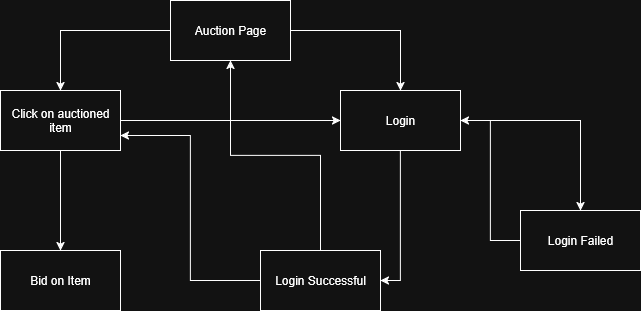

The diagram above was exported from draw.io. Its source (the exported page's mxGraphModel, read from the mxfile embedded in the PNG):
<mxGraphModel dx="1025" dy="499" grid="1" gridSize="10" guides="1" tooltips="1" connect="1" arrows="1" fold="1" page="1" pageScale="1" pageWidth="850" pageHeight="1100" math="0" shadow="0">
  <root>
    <mxCell id="0" />
    <mxCell id="1" parent="0" />
    <mxCell id="TM8YRsqnfAsOyz8qdMfb-3" style="edgeStyle=orthogonalEdgeStyle;rounded=0;orthogonalLoop=1;jettySize=auto;html=1;entryX=0.5;entryY=0;entryDx=0;entryDy=0;" parent="1" source="TykPopmfQmUwdfsiN_HE-1" target="TykPopmfQmUwdfsiN_HE-3" edge="1">
      <mxGeometry relative="1" as="geometry" />
    </mxCell>
    <mxCell id="TM8YRsqnfAsOyz8qdMfb-20" style="edgeStyle=orthogonalEdgeStyle;rounded=0;orthogonalLoop=1;jettySize=auto;html=1;entryX=0.5;entryY=0;entryDx=0;entryDy=0;" parent="1" source="TykPopmfQmUwdfsiN_HE-1" target="TykPopmfQmUwdfsiN_HE-2" edge="1">
      <mxGeometry relative="1" as="geometry" />
    </mxCell>
    <mxCell id="TykPopmfQmUwdfsiN_HE-1" value="&lt;div&gt;Auction Page&lt;/div&gt;" style="rounded=0;whiteSpace=wrap;html=1;" parent="1" vertex="1">
      <mxGeometry x="530" y="180" width="120" height="60" as="geometry" />
    </mxCell>
    <mxCell id="TM8YRsqnfAsOyz8qdMfb-9" style="edgeStyle=orthogonalEdgeStyle;rounded=0;orthogonalLoop=1;jettySize=auto;html=1;" parent="1" source="TykPopmfQmUwdfsiN_HE-2" target="TM8YRsqnfAsOyz8qdMfb-6" edge="1">
      <mxGeometry relative="1" as="geometry" />
    </mxCell>
    <mxCell id="TM8YRsqnfAsOyz8qdMfb-21" style="edgeStyle=orthogonalEdgeStyle;rounded=0;orthogonalLoop=1;jettySize=auto;html=1;entryX=0;entryY=0.5;entryDx=0;entryDy=0;" parent="1" source="TykPopmfQmUwdfsiN_HE-2" target="TykPopmfQmUwdfsiN_HE-3" edge="1">
      <mxGeometry relative="1" as="geometry" />
    </mxCell>
    <mxCell id="TykPopmfQmUwdfsiN_HE-2" value="Click on auctioned item" style="rounded=0;whiteSpace=wrap;html=1;" parent="1" vertex="1">
      <mxGeometry x="360" y="270" width="120" height="60" as="geometry" />
    </mxCell>
    <mxCell id="TM8YRsqnfAsOyz8qdMfb-5" style="edgeStyle=orthogonalEdgeStyle;rounded=0;orthogonalLoop=1;jettySize=auto;html=1;entryX=0.5;entryY=0;entryDx=0;entryDy=0;" parent="1" source="TykPopmfQmUwdfsiN_HE-3" target="TykPopmfQmUwdfsiN_HE-4" edge="1">
      <mxGeometry relative="1" as="geometry" />
    </mxCell>
    <mxCell id="TM8YRsqnfAsOyz8qdMfb-19" style="edgeStyle=orthogonalEdgeStyle;rounded=0;orthogonalLoop=1;jettySize=auto;html=1;entryX=1;entryY=0.5;entryDx=0;entryDy=0;" parent="1" source="TykPopmfQmUwdfsiN_HE-3" target="TykPopmfQmUwdfsiN_HE-5" edge="1">
      <mxGeometry relative="1" as="geometry" />
    </mxCell>
    <mxCell id="TykPopmfQmUwdfsiN_HE-3" value="Login" style="rounded=0;whiteSpace=wrap;html=1;" parent="1" vertex="1">
      <mxGeometry x="700" y="270" width="120" height="60" as="geometry" />
    </mxCell>
    <mxCell id="TM8YRsqnfAsOyz8qdMfb-16" style="edgeStyle=orthogonalEdgeStyle;rounded=0;orthogonalLoop=1;jettySize=auto;html=1;entryX=1;entryY=0.5;entryDx=0;entryDy=0;" parent="1" source="TykPopmfQmUwdfsiN_HE-4" target="TykPopmfQmUwdfsiN_HE-3" edge="1">
      <mxGeometry relative="1" as="geometry" />
    </mxCell>
    <mxCell id="TykPopmfQmUwdfsiN_HE-4" value="Login Failed" style="rounded=0;whiteSpace=wrap;html=1;" parent="1" vertex="1">
      <mxGeometry x="880" y="390" width="120" height="60" as="geometry" />
    </mxCell>
    <mxCell id="TM8YRsqnfAsOyz8qdMfb-13" style="edgeStyle=orthogonalEdgeStyle;rounded=0;orthogonalLoop=1;jettySize=auto;html=1;entryX=1;entryY=0.75;entryDx=0;entryDy=0;" parent="1" source="TykPopmfQmUwdfsiN_HE-5" target="TykPopmfQmUwdfsiN_HE-2" edge="1">
      <mxGeometry relative="1" as="geometry" />
    </mxCell>
    <mxCell id="TM8YRsqnfAsOyz8qdMfb-15" style="edgeStyle=orthogonalEdgeStyle;rounded=0;orthogonalLoop=1;jettySize=auto;html=1;entryX=0.5;entryY=1;entryDx=0;entryDy=0;" parent="1" source="TykPopmfQmUwdfsiN_HE-5" target="TykPopmfQmUwdfsiN_HE-1" edge="1">
      <mxGeometry relative="1" as="geometry" />
    </mxCell>
    <mxCell id="TykPopmfQmUwdfsiN_HE-5" value="Login Successful" style="rounded=0;whiteSpace=wrap;html=1;" parent="1" vertex="1">
      <mxGeometry x="620" y="430" width="120" height="60" as="geometry" />
    </mxCell>
    <mxCell id="TM8YRsqnfAsOyz8qdMfb-6" value="Bid on Item" style="rounded=0;whiteSpace=wrap;html=1;" parent="1" vertex="1">
      <mxGeometry x="360" y="430" width="120" height="60" as="geometry" />
    </mxCell>
  </root>
</mxGraphModel>